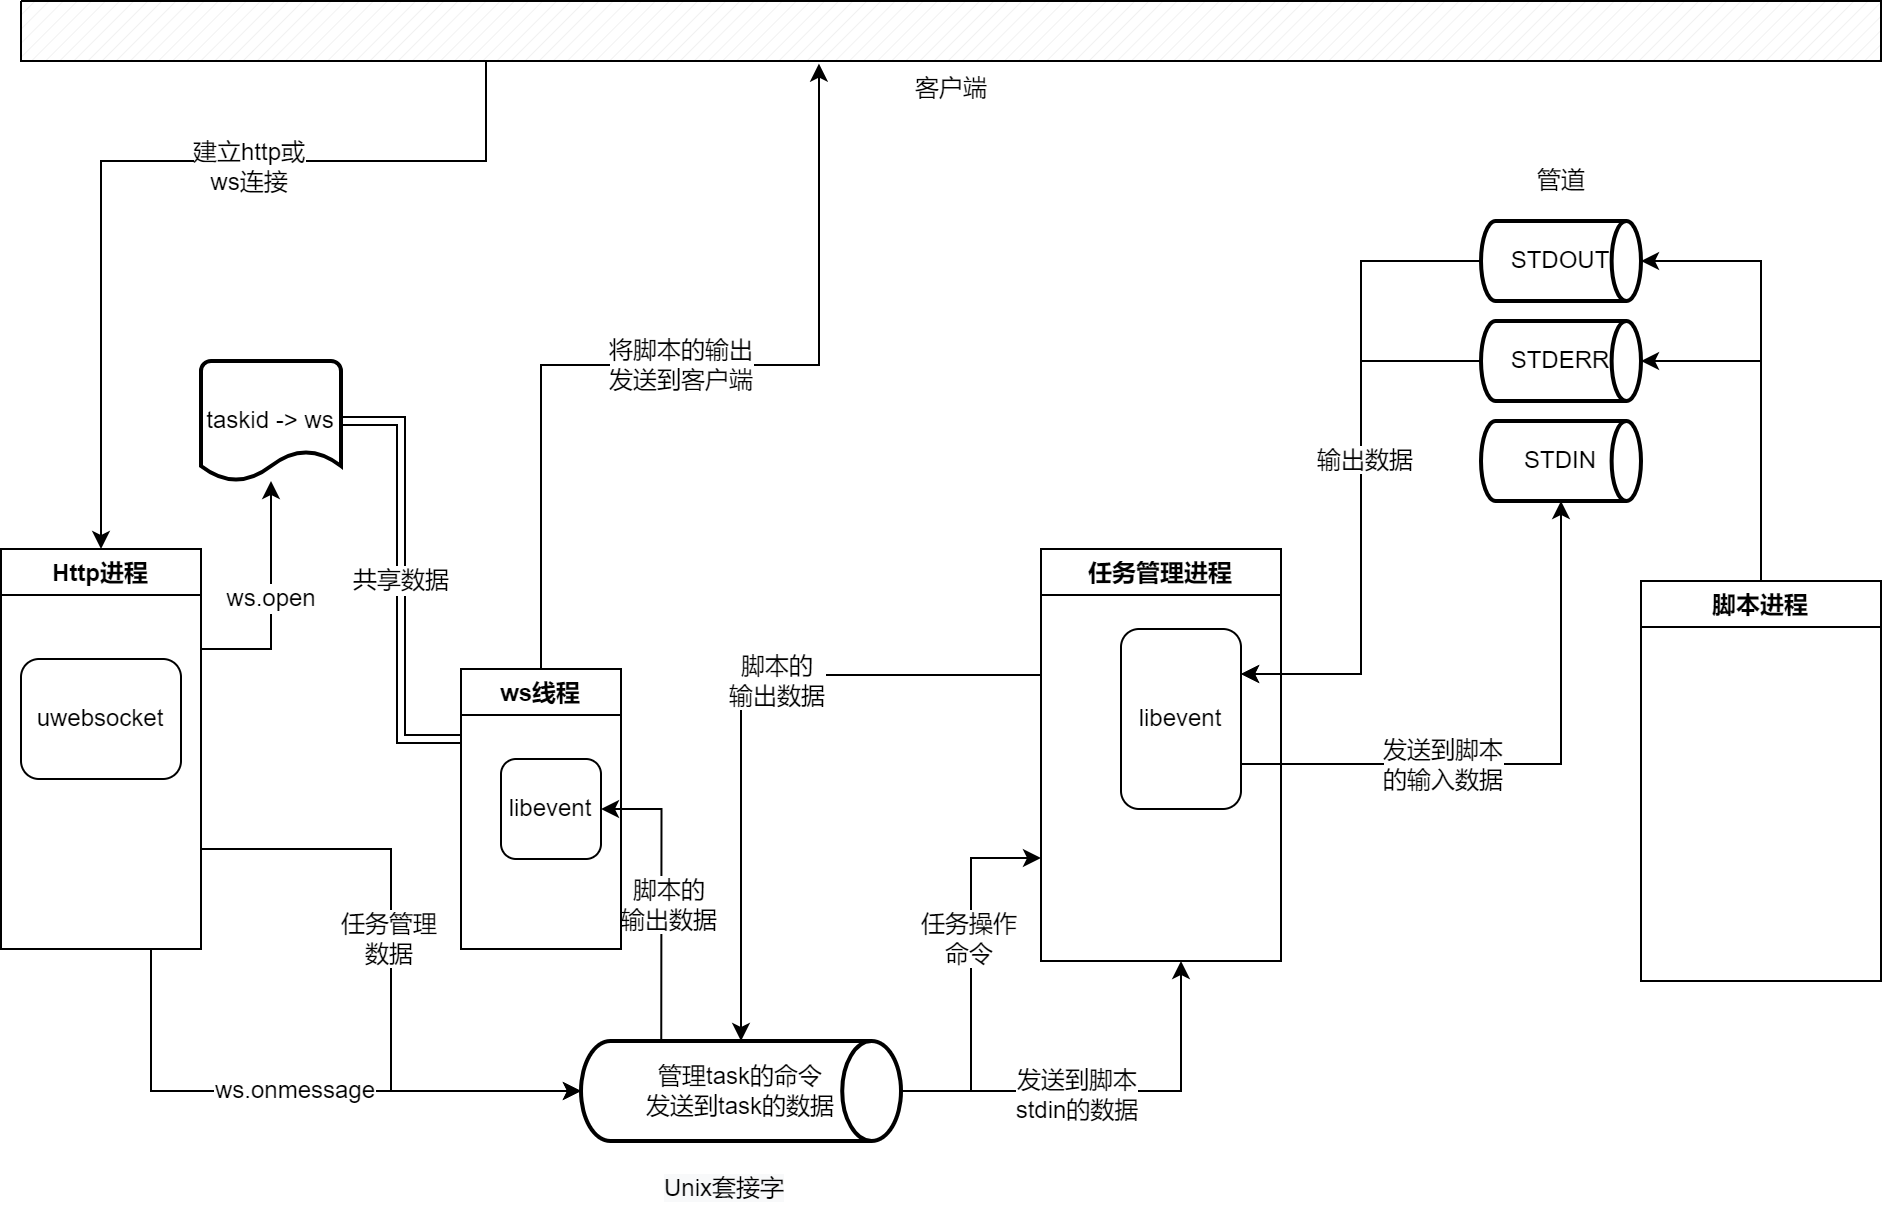

The diagram above was exported from draw.io. Its source (the exported page's mxGraphModel, read from the mxfile embedded in the PNG):
<mxGraphModel dx="996" dy="648" grid="1" gridSize="10" guides="1" tooltips="1" connect="1" arrows="1" fold="1" page="1" pageScale="1" pageWidth="1169" pageHeight="827" math="0" shadow="0">
  <root>
    <mxCell id="0" />
    <mxCell id="1" parent="0" />
    <mxCell id="houP8uTUznCqGzb9oZMR-19" value="ws.open" style="edgeStyle=orthogonalEdgeStyle;rounded=0;orthogonalLoop=1;jettySize=auto;html=1;exitX=1;exitY=0.25;exitDx=0;exitDy=0;" parent="1" source="houP8uTUznCqGzb9oZMR-1" target="houP8uTUznCqGzb9oZMR-17" edge="1">
      <mxGeometry relative="1" as="geometry">
        <mxPoint x="130" y="360" as="sourcePoint" />
      </mxGeometry>
    </mxCell>
    <mxCell id="e6gaog0iGfgpMjH_ll1A-2" value="ws.onmessage" style="edgeStyle=orthogonalEdgeStyle;rounded=0;orthogonalLoop=1;jettySize=auto;html=1;entryX=0;entryY=0.5;entryDx=0;entryDy=0;entryPerimeter=0;exitX=0.75;exitY=1;exitDx=0;exitDy=0;" edge="1" parent="1" source="houP8uTUznCqGzb9oZMR-1" target="houP8uTUznCqGzb9oZMR-21">
      <mxGeometry relative="1" as="geometry">
        <mxPoint x="130" y="410" as="sourcePoint" />
        <Array as="points">
          <mxPoint x="85" y="555" />
        </Array>
      </mxGeometry>
    </mxCell>
    <mxCell id="e6gaog0iGfgpMjH_ll1A-17" style="edgeStyle=orthogonalEdgeStyle;rounded=0;orthogonalLoop=1;jettySize=auto;html=1;exitX=1;exitY=0.75;exitDx=0;exitDy=0;entryX=0;entryY=0.5;entryDx=0;entryDy=0;entryPerimeter=0;" edge="1" parent="1" source="houP8uTUznCqGzb9oZMR-1" target="houP8uTUznCqGzb9oZMR-21">
      <mxGeometry relative="1" as="geometry" />
    </mxCell>
    <mxCell id="e6gaog0iGfgpMjH_ll1A-18" value="任务管理&lt;br&gt;数据" style="edgeLabel;html=1;align=center;verticalAlign=middle;resizable=0;points=[];" vertex="1" connectable="0" parent="e6gaog0iGfgpMjH_ll1A-17">
      <mxGeometry x="-0.1084" y="-2" relative="1" as="geometry">
        <mxPoint as="offset" />
      </mxGeometry>
    </mxCell>
    <mxCell id="houP8uTUznCqGzb9oZMR-1" value="Http进程" style="swimlane;" parent="1" vertex="1">
      <mxGeometry x="10" y="284" width="100" height="200" as="geometry" />
    </mxCell>
    <mxCell id="e6gaog0iGfgpMjH_ll1A-32" value="uwebsocket" style="rounded=1;whiteSpace=wrap;html=1;" vertex="1" parent="houP8uTUznCqGzb9oZMR-1">
      <mxGeometry x="10" y="55" width="80" height="60" as="geometry" />
    </mxCell>
    <mxCell id="e6gaog0iGfgpMjH_ll1A-28" value="将脚本的输出&lt;br&gt;发送到客户端" style="edgeStyle=orthogonalEdgeStyle;rounded=0;orthogonalLoop=1;jettySize=auto;html=1;exitX=0.5;exitY=0;exitDx=0;exitDy=0;entryX=0.429;entryY=1.044;entryDx=0;entryDy=0;entryPerimeter=0;" edge="1" parent="1" source="houP8uTUznCqGzb9oZMR-2" target="e6gaog0iGfgpMjH_ll1A-21">
      <mxGeometry x="0.0053" relative="1" as="geometry">
        <mxPoint as="offset" />
      </mxGeometry>
    </mxCell>
    <mxCell id="houP8uTUznCqGzb9oZMR-2" value="ws线程" style="swimlane;" parent="1" vertex="1">
      <mxGeometry x="240" y="344" width="80" height="140" as="geometry" />
    </mxCell>
    <mxCell id="e6gaog0iGfgpMjH_ll1A-16" value="libevent" style="rounded=1;whiteSpace=wrap;html=1;" vertex="1" parent="houP8uTUznCqGzb9oZMR-2">
      <mxGeometry x="20" y="45" width="50" height="50" as="geometry" />
    </mxCell>
    <mxCell id="houP8uTUznCqGzb9oZMR-3" value="任务管理进程" style="swimlane;" parent="1" vertex="1">
      <mxGeometry x="530" y="284" width="120" height="206" as="geometry" />
    </mxCell>
    <mxCell id="houP8uTUznCqGzb9oZMR-16" value="libevent" style="rounded=1;whiteSpace=wrap;html=1;" parent="houP8uTUznCqGzb9oZMR-3" vertex="1">
      <mxGeometry x="40" y="40" width="60" height="90" as="geometry" />
    </mxCell>
    <mxCell id="houP8uTUznCqGzb9oZMR-12" style="edgeStyle=orthogonalEdgeStyle;rounded=0;orthogonalLoop=1;jettySize=auto;html=1;exitX=0.5;exitY=0;exitDx=0;exitDy=0;entryX=1;entryY=0.5;entryDx=0;entryDy=0;entryPerimeter=0;" parent="1" source="houP8uTUznCqGzb9oZMR-6" target="houP8uTUznCqGzb9oZMR-10" edge="1">
      <mxGeometry relative="1" as="geometry" />
    </mxCell>
    <mxCell id="houP8uTUznCqGzb9oZMR-13" style="edgeStyle=orthogonalEdgeStyle;rounded=0;orthogonalLoop=1;jettySize=auto;html=1;exitX=0.5;exitY=0;exitDx=0;exitDy=0;entryX=1;entryY=0.5;entryDx=0;entryDy=0;entryPerimeter=0;" parent="1" source="houP8uTUznCqGzb9oZMR-6" target="houP8uTUznCqGzb9oZMR-8" edge="1">
      <mxGeometry relative="1" as="geometry" />
    </mxCell>
    <mxCell id="houP8uTUznCqGzb9oZMR-6" value="脚本进程" style="swimlane;startSize=23;" parent="1" vertex="1">
      <mxGeometry x="830" y="300" width="120" height="200" as="geometry" />
    </mxCell>
    <mxCell id="houP8uTUznCqGzb9oZMR-8" value="STDERR" style="strokeWidth=2;html=1;shape=mxgraph.flowchart.direct_data;whiteSpace=wrap;" parent="1" vertex="1">
      <mxGeometry x="750" y="170" width="80" height="40" as="geometry" />
    </mxCell>
    <mxCell id="houP8uTUznCqGzb9oZMR-9" value="STDIN" style="strokeWidth=2;html=1;shape=mxgraph.flowchart.direct_data;whiteSpace=wrap;" parent="1" vertex="1">
      <mxGeometry x="750" y="220" width="80" height="40" as="geometry" />
    </mxCell>
    <mxCell id="e6gaog0iGfgpMjH_ll1A-6" style="edgeStyle=orthogonalEdgeStyle;rounded=0;orthogonalLoop=1;jettySize=auto;html=1;exitX=0;exitY=0.5;exitDx=0;exitDy=0;exitPerimeter=0;entryX=1;entryY=0.25;entryDx=0;entryDy=0;" edge="1" parent="1" source="houP8uTUznCqGzb9oZMR-10" target="houP8uTUznCqGzb9oZMR-16">
      <mxGeometry relative="1" as="geometry" />
    </mxCell>
    <mxCell id="houP8uTUznCqGzb9oZMR-10" value="STDOUT" style="strokeWidth=2;html=1;shape=mxgraph.flowchart.direct_data;whiteSpace=wrap;" parent="1" vertex="1">
      <mxGeometry x="750" y="120" width="80" height="40" as="geometry" />
    </mxCell>
    <mxCell id="e6gaog0iGfgpMjH_ll1A-25" value="共享数据" style="edgeStyle=orthogonalEdgeStyle;rounded=0;orthogonalLoop=1;jettySize=auto;html=1;exitX=1;exitY=0.5;exitDx=0;exitDy=0;exitPerimeter=0;entryX=0;entryY=0.25;entryDx=0;entryDy=0;shape=link;" edge="1" parent="1" source="houP8uTUznCqGzb9oZMR-17" target="houP8uTUznCqGzb9oZMR-2">
      <mxGeometry relative="1" as="geometry" />
    </mxCell>
    <mxCell id="houP8uTUznCqGzb9oZMR-17" value="taskid -&amp;gt; ws" style="strokeWidth=2;html=1;shape=mxgraph.flowchart.document2;whiteSpace=wrap;size=0.25;" parent="1" vertex="1">
      <mxGeometry x="110" y="190" width="70" height="60" as="geometry" />
    </mxCell>
    <mxCell id="e6gaog0iGfgpMjH_ll1A-3" style="edgeStyle=orthogonalEdgeStyle;rounded=0;orthogonalLoop=1;jettySize=auto;html=1;exitX=1;exitY=0.5;exitDx=0;exitDy=0;exitPerimeter=0;" edge="1" parent="1" source="houP8uTUznCqGzb9oZMR-21">
      <mxGeometry relative="1" as="geometry">
        <mxPoint x="600" y="490" as="targetPoint" />
        <Array as="points">
          <mxPoint x="600" y="555" />
        </Array>
      </mxGeometry>
    </mxCell>
    <mxCell id="e6gaog0iGfgpMjH_ll1A-4" value="发送到脚本&lt;br&gt;stdin的数据" style="edgeLabel;html=1;align=center;verticalAlign=middle;resizable=0;points=[];" vertex="1" connectable="0" parent="e6gaog0iGfgpMjH_ll1A-3">
      <mxGeometry x="-0.1478" y="-1" relative="1" as="geometry">
        <mxPoint as="offset" />
      </mxGeometry>
    </mxCell>
    <mxCell id="e6gaog0iGfgpMjH_ll1A-13" style="edgeStyle=orthogonalEdgeStyle;rounded=0;orthogonalLoop=1;jettySize=auto;html=1;exitX=0.251;exitY=0.004;exitDx=0;exitDy=0;exitPerimeter=0;entryX=1;entryY=0.5;entryDx=0;entryDy=0;" edge="1" parent="1" source="houP8uTUznCqGzb9oZMR-21" target="e6gaog0iGfgpMjH_ll1A-16">
      <mxGeometry relative="1" as="geometry" />
    </mxCell>
    <mxCell id="e6gaog0iGfgpMjH_ll1A-14" value="脚本的&lt;br&gt;输出数据" style="edgeLabel;html=1;align=center;verticalAlign=middle;resizable=0;points=[];" vertex="1" connectable="0" parent="e6gaog0iGfgpMjH_ll1A-13">
      <mxGeometry x="-0.0558" y="-3" relative="1" as="geometry">
        <mxPoint as="offset" />
      </mxGeometry>
    </mxCell>
    <mxCell id="e6gaog0iGfgpMjH_ll1A-19" style="edgeStyle=orthogonalEdgeStyle;rounded=0;orthogonalLoop=1;jettySize=auto;html=1;exitX=1;exitY=0.5;exitDx=0;exitDy=0;exitPerimeter=0;entryX=0;entryY=0.75;entryDx=0;entryDy=0;" edge="1" parent="1" source="houP8uTUznCqGzb9oZMR-21" target="houP8uTUznCqGzb9oZMR-3">
      <mxGeometry relative="1" as="geometry" />
    </mxCell>
    <mxCell id="e6gaog0iGfgpMjH_ll1A-20" value="任务操作&lt;br&gt;命令" style="edgeLabel;html=1;align=center;verticalAlign=middle;resizable=0;points=[];" vertex="1" connectable="0" parent="e6gaog0iGfgpMjH_ll1A-19">
      <mxGeometry x="0.2024" y="2" relative="1" as="geometry">
        <mxPoint as="offset" />
      </mxGeometry>
    </mxCell>
    <mxCell id="houP8uTUznCqGzb9oZMR-21" value="管理task的命令&lt;br&gt;发送到task的数据" style="strokeWidth=2;html=1;shape=mxgraph.flowchart.direct_data;whiteSpace=wrap;" parent="1" vertex="1">
      <mxGeometry x="300" y="530" width="160" height="50" as="geometry" />
    </mxCell>
    <mxCell id="houP8uTUznCqGzb9oZMR-15" style="edgeStyle=orthogonalEdgeStyle;rounded=0;orthogonalLoop=1;jettySize=auto;html=1;exitX=0;exitY=0.5;exitDx=0;exitDy=0;exitPerimeter=0;entryX=1;entryY=0.25;entryDx=0;entryDy=0;" parent="1" source="houP8uTUznCqGzb9oZMR-8" target="houP8uTUznCqGzb9oZMR-16" edge="1">
      <mxGeometry relative="1" as="geometry">
        <mxPoint x="500" y="290" as="targetPoint" />
      </mxGeometry>
    </mxCell>
    <mxCell id="e6gaog0iGfgpMjH_ll1A-5" value="输出数据" style="edgeLabel;html=1;align=center;verticalAlign=top;resizable=0;points=[];" vertex="1" connectable="0" parent="houP8uTUznCqGzb9oZMR-15">
      <mxGeometry x="0.2318" y="1" relative="1" as="geometry">
        <mxPoint y="-74" as="offset" />
      </mxGeometry>
    </mxCell>
    <mxCell id="e6gaog0iGfgpMjH_ll1A-7" style="edgeStyle=orthogonalEdgeStyle;rounded=0;orthogonalLoop=1;jettySize=auto;html=1;entryX=0.5;entryY=0;entryDx=0;entryDy=0;entryPerimeter=0;" edge="1" parent="1" target="houP8uTUznCqGzb9oZMR-21">
      <mxGeometry relative="1" as="geometry">
        <mxPoint x="530" y="350" as="sourcePoint" />
        <Array as="points">
          <mxPoint x="380" y="347" />
        </Array>
      </mxGeometry>
    </mxCell>
    <mxCell id="e6gaog0iGfgpMjH_ll1A-8" value="脚本的&lt;br&gt;输出数据" style="edgeLabel;html=1;align=center;verticalAlign=middle;resizable=0;points=[];" vertex="1" connectable="0" parent="e6gaog0iGfgpMjH_ll1A-7">
      <mxGeometry x="-0.1923" y="2" relative="1" as="geometry">
        <mxPoint as="offset" />
      </mxGeometry>
    </mxCell>
    <mxCell id="e6gaog0iGfgpMjH_ll1A-9" style="edgeStyle=orthogonalEdgeStyle;rounded=0;orthogonalLoop=1;jettySize=auto;html=1;exitX=1;exitY=0.75;exitDx=0;exitDy=0;" edge="1" parent="1" source="houP8uTUznCqGzb9oZMR-16" target="houP8uTUznCqGzb9oZMR-9">
      <mxGeometry relative="1" as="geometry">
        <Array as="points">
          <mxPoint x="790" y="392" />
        </Array>
      </mxGeometry>
    </mxCell>
    <mxCell id="e6gaog0iGfgpMjH_ll1A-10" value="发送到脚本&lt;br&gt;的输入数据" style="edgeLabel;html=1;align=center;verticalAlign=middle;resizable=0;points=[];" vertex="1" connectable="0" parent="e6gaog0iGfgpMjH_ll1A-9">
      <mxGeometry x="-0.3163" relative="1" as="geometry">
        <mxPoint as="offset" />
      </mxGeometry>
    </mxCell>
    <mxCell id="e6gaog0iGfgpMjH_ll1A-22" style="edgeStyle=orthogonalEdgeStyle;rounded=0;orthogonalLoop=1;jettySize=auto;html=1;exitX=0.25;exitY=1;exitDx=0;exitDy=0;exitPerimeter=0;entryX=0.5;entryY=0;entryDx=0;entryDy=0;" edge="1" parent="1" source="e6gaog0iGfgpMjH_ll1A-21" target="houP8uTUznCqGzb9oZMR-1">
      <mxGeometry relative="1" as="geometry">
        <Array as="points">
          <mxPoint x="253" y="90" />
          <mxPoint x="60" y="90" />
        </Array>
      </mxGeometry>
    </mxCell>
    <mxCell id="e6gaog0iGfgpMjH_ll1A-23" value="建立http或&lt;br&gt;ws连接" style="edgeLabel;html=1;align=center;verticalAlign=middle;resizable=0;points=[];" vertex="1" connectable="0" parent="e6gaog0iGfgpMjH_ll1A-22">
      <mxGeometry x="-0.2241" y="2" relative="1" as="geometry">
        <mxPoint as="offset" />
      </mxGeometry>
    </mxCell>
    <mxCell id="e6gaog0iGfgpMjH_ll1A-21" value="客户端" style="verticalLabelPosition=bottom;verticalAlign=top;html=1;shape=mxgraph.basic.patternFillRect;fillStyle=diag;step=5;fillStrokeWidth=0.2;fillStrokeColor=#dddddd;" vertex="1" parent="1">
      <mxGeometry x="20" y="10" width="930" height="30" as="geometry" />
    </mxCell>
    <mxCell id="e6gaog0iGfgpMjH_ll1A-26" value="管道" style="text;html=1;resizable=0;autosize=1;align=center;verticalAlign=middle;points=[];fillColor=none;strokeColor=none;rounded=0;" vertex="1" parent="1">
      <mxGeometry x="770" y="90" width="40" height="20" as="geometry" />
    </mxCell>
    <mxCell id="e6gaog0iGfgpMjH_ll1A-27" value="&lt;span style=&quot;color: rgb(0, 0, 0); font-family: Helvetica; font-size: 12px; font-style: normal; font-variant-ligatures: normal; font-variant-caps: normal; font-weight: 400; letter-spacing: normal; orphans: 2; text-align: center; text-indent: 0px; text-transform: none; widows: 2; word-spacing: 0px; -webkit-text-stroke-width: 0px; background-color: rgb(248, 249, 250); text-decoration-thickness: initial; text-decoration-style: initial; text-decoration-color: initial; float: none; display: inline !important;&quot;&gt;Unix套接字&lt;/span&gt;" style="text;whiteSpace=wrap;html=1;" vertex="1" parent="1">
      <mxGeometry x="340" y="590" width="70" height="30" as="geometry" />
    </mxCell>
  </root>
</mxGraphModel>